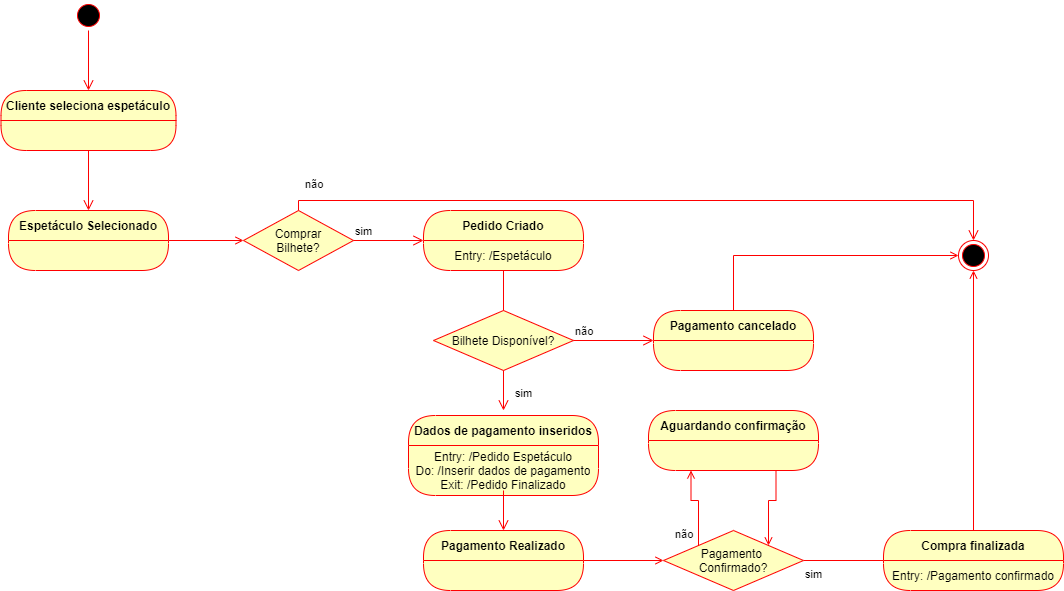

The diagram above was exported from draw.io. Its source (the exported page's mxGraphModel, read from the mxfile embedded in the PNG):
<mxGraphModel dx="1137" dy="798" grid="1" gridSize="10" guides="1" tooltips="1" connect="1" arrows="1" fold="1" page="1" pageScale="1" pageWidth="1100" pageHeight="850" background="none" math="0" shadow="0">
  <root>
    <mxCell id="0" />
    <mxCell id="1" parent="0" />
    <mxCell id="PiMLSFsIB0W1W1bXV1jr-1" value="" style="ellipse;html=1;shape=startState;fillColor=#000000;strokeColor=#ff0000;" vertex="1" parent="1">
      <mxGeometry x="80" y="40" width="30" height="30" as="geometry" />
    </mxCell>
    <mxCell id="PiMLSFsIB0W1W1bXV1jr-2" value="" style="edgeStyle=orthogonalEdgeStyle;html=1;verticalAlign=bottom;endArrow=open;endSize=8;strokeColor=#ff0000;rounded=0;" edge="1" source="PiMLSFsIB0W1W1bXV1jr-1" parent="1">
      <mxGeometry relative="1" as="geometry">
        <mxPoint x="95" y="130" as="targetPoint" />
      </mxGeometry>
    </mxCell>
    <mxCell id="PiMLSFsIB0W1W1bXV1jr-12" value="" style="ellipse;html=1;shape=endState;fillColor=#000000;strokeColor=#ff0000;" vertex="1" parent="1">
      <mxGeometry x="965" y="280" width="30" height="30" as="geometry" />
    </mxCell>
    <mxCell id="PiMLSFsIB0W1W1bXV1jr-15" value="" style="edgeStyle=orthogonalEdgeStyle;html=1;verticalAlign=bottom;endArrow=open;endSize=8;strokeColor=#ff0000;rounded=0;" edge="1" parent="1">
      <mxGeometry relative="1" as="geometry">
        <mxPoint x="95" y="250" as="targetPoint" />
        <mxPoint x="95" y="190" as="sourcePoint" />
      </mxGeometry>
    </mxCell>
    <mxCell id="PiMLSFsIB0W1W1bXV1jr-19" style="edgeStyle=orthogonalEdgeStyle;rounded=0;orthogonalLoop=1;jettySize=auto;html=1;fillColor=#f8cecc;strokeColor=#FF0000;endArrow=open;endFill=0;" edge="1" parent="1">
      <mxGeometry relative="1" as="geometry">
        <mxPoint x="250" y="280" as="targetPoint" />
        <mxPoint x="175" y="280" as="sourcePoint" />
      </mxGeometry>
    </mxCell>
    <mxCell id="PiMLSFsIB0W1W1bXV1jr-22" value="" style="edgeStyle=orthogonalEdgeStyle;html=1;verticalAlign=bottom;endArrow=open;endSize=8;strokeColor=#ff0000;rounded=0;" edge="1" parent="1">
      <mxGeometry relative="1" as="geometry">
        <mxPoint x="510" y="380" as="targetPoint" />
        <mxPoint x="510" y="310" as="sourcePoint" />
      </mxGeometry>
    </mxCell>
    <mxCell id="PiMLSFsIB0W1W1bXV1jr-26" value="Bilhete Disponível?" style="rhombus;whiteSpace=wrap;html=1;fillColor=#ffffc0;strokeColor=#ff0000;" vertex="1" parent="1">
      <mxGeometry x="440" y="350" width="140" height="60" as="geometry" />
    </mxCell>
    <mxCell id="PiMLSFsIB0W1W1bXV1jr-27" value="não" style="edgeStyle=orthogonalEdgeStyle;html=1;align=left;verticalAlign=bottom;endArrow=open;endSize=8;strokeColor=#ff0000;rounded=0;entryX=0;entryY=0.5;entryDx=0;entryDy=0;" edge="1" source="PiMLSFsIB0W1W1bXV1jr-26" parent="1" target="PiMLSFsIB0W1W1bXV1jr-29">
      <mxGeometry x="-1" relative="1" as="geometry">
        <mxPoint x="630" y="380" as="targetPoint" />
      </mxGeometry>
    </mxCell>
    <mxCell id="PiMLSFsIB0W1W1bXV1jr-28" value="sim" style="edgeStyle=orthogonalEdgeStyle;html=1;align=left;verticalAlign=top;endArrow=open;endSize=8;strokeColor=#ff0000;rounded=0;" edge="1" source="PiMLSFsIB0W1W1bXV1jr-26" parent="1">
      <mxGeometry x="-0.5" y="10" relative="1" as="geometry">
        <mxPoint x="510" y="450" as="targetPoint" />
        <mxPoint as="offset" />
      </mxGeometry>
    </mxCell>
    <mxCell id="PiMLSFsIB0W1W1bXV1jr-45" style="edgeStyle=orthogonalEdgeStyle;rounded=0;orthogonalLoop=1;jettySize=auto;html=1;entryX=0;entryY=0.5;entryDx=0;entryDy=0;endArrow=open;endFill=0;strokeColor=#FF0000;" edge="1" parent="1" source="PiMLSFsIB0W1W1bXV1jr-29" target="PiMLSFsIB0W1W1bXV1jr-12">
      <mxGeometry relative="1" as="geometry">
        <Array as="points">
          <mxPoint x="740" y="295" />
        </Array>
      </mxGeometry>
    </mxCell>
    <mxCell id="PiMLSFsIB0W1W1bXV1jr-29" value="Pagamento cancelado" style="swimlane;fontStyle=1;align=center;verticalAlign=middle;childLayout=stackLayout;horizontal=1;startSize=30;horizontalStack=0;resizeParent=0;resizeLast=1;container=0;fontColor=#000000;collapsible=0;rounded=1;arcSize=30;strokeColor=#ff0000;fillColor=#ffffc0;swimlaneFillColor=#ffffc0;dropTarget=0;" vertex="1" parent="1">
      <mxGeometry x="660" y="350" width="160" height="60" as="geometry" />
    </mxCell>
    <mxCell id="PiMLSFsIB0W1W1bXV1jr-32" value="Cliente seleciona espetáculo" style="swimlane;fontStyle=1;align=center;verticalAlign=middle;childLayout=stackLayout;horizontal=1;startSize=30;horizontalStack=0;resizeParent=0;resizeLast=1;container=0;fontColor=#000000;collapsible=0;rounded=1;arcSize=28;strokeColor=#ff0000;fillColor=#ffffc0;swimlaneFillColor=#ffffc0;dropTarget=0;" vertex="1" parent="1">
      <mxGeometry x="7.5" y="130" width="175" height="60" as="geometry" />
    </mxCell>
    <mxCell id="PiMLSFsIB0W1W1bXV1jr-35" value="Espetáculo Selecionado" style="swimlane;fontStyle=1;align=center;verticalAlign=middle;childLayout=stackLayout;horizontal=1;startSize=30;horizontalStack=0;resizeParent=0;resizeLast=1;container=0;fontColor=#000000;collapsible=0;rounded=1;arcSize=30;strokeColor=#ff0000;fillColor=#ffffc0;swimlaneFillColor=#ffffc0;dropTarget=0;" vertex="1" parent="1">
      <mxGeometry x="15" y="250" width="160" height="60" as="geometry" />
    </mxCell>
    <mxCell id="PiMLSFsIB0W1W1bXV1jr-46" value="Dados de pagamento inseridos" style="swimlane;fontStyle=1;align=center;verticalAlign=middle;childLayout=stackLayout;horizontal=1;startSize=30;horizontalStack=0;resizeParent=0;resizeLast=1;container=0;fontColor=#000000;collapsible=0;rounded=1;arcSize=30;strokeColor=#ff0000;fillColor=#ffffc0;swimlaneFillColor=#ffffc0;dropTarget=0;" vertex="1" parent="1">
      <mxGeometry x="415" y="455" width="190" height="80" as="geometry" />
    </mxCell>
    <mxCell id="PiMLSFsIB0W1W1bXV1jr-47" value="Entry: /Pedido Espetáculo&lt;br&gt;Do: /Inserir dados de pagamento&lt;br&gt;Exit: /Pedido Finalizado" style="text;html=1;strokeColor=none;fillColor=none;align=center;verticalAlign=middle;spacingLeft=4;spacingRight=4;whiteSpace=wrap;overflow=hidden;rotatable=0;fontColor=#000000;" vertex="1" parent="PiMLSFsIB0W1W1bXV1jr-46">
      <mxGeometry y="30" width="190" height="50" as="geometry" />
    </mxCell>
    <mxCell id="PiMLSFsIB0W1W1bXV1jr-48" value="" style="edgeStyle=orthogonalEdgeStyle;html=1;verticalAlign=bottom;endArrow=open;endSize=8;strokeColor=#ff0000;rounded=0;" edge="1" parent="1">
      <mxGeometry relative="1" as="geometry">
        <mxPoint x="510" y="570" as="targetPoint" />
        <mxPoint x="510" y="530" as="sourcePoint" />
      </mxGeometry>
    </mxCell>
    <mxCell id="PiMLSFsIB0W1W1bXV1jr-52" style="edgeStyle=orthogonalEdgeStyle;rounded=0;orthogonalLoop=1;jettySize=auto;html=1;endArrow=open;endFill=0;strokeColor=#FF0000;" edge="1" parent="1" source="PiMLSFsIB0W1W1bXV1jr-49">
      <mxGeometry relative="1" as="geometry">
        <mxPoint x="670" y="600" as="targetPoint" />
      </mxGeometry>
    </mxCell>
    <mxCell id="PiMLSFsIB0W1W1bXV1jr-49" value="Pagamento Realizado" style="swimlane;fontStyle=1;align=center;verticalAlign=middle;childLayout=stackLayout;horizontal=1;startSize=30;horizontalStack=0;resizeParent=0;resizeLast=1;container=0;fontColor=#000000;collapsible=0;rounded=1;arcSize=30;strokeColor=#ff0000;fillColor=#ffffc0;swimlaneFillColor=#ffffc0;dropTarget=0;" vertex="1" parent="1">
      <mxGeometry x="430" y="570" width="160" height="60" as="geometry" />
    </mxCell>
    <mxCell id="PiMLSFsIB0W1W1bXV1jr-68" style="edgeStyle=orthogonalEdgeStyle;rounded=0;orthogonalLoop=1;jettySize=auto;html=1;endArrow=open;endFill=0;strokeColor=#FF0000;entryX=0.25;entryY=1;entryDx=0;entryDy=0;exitX=0;exitY=0;exitDx=0;exitDy=0;" edge="1" parent="1" source="PiMLSFsIB0W1W1bXV1jr-59">
      <mxGeometry relative="1" as="geometry">
        <mxPoint x="697.5" y="510" as="targetPoint" />
      </mxGeometry>
    </mxCell>
    <mxCell id="PiMLSFsIB0W1W1bXV1jr-69" style="edgeStyle=orthogonalEdgeStyle;rounded=0;orthogonalLoop=1;jettySize=auto;html=1;endArrow=open;endFill=0;strokeColor=#FF0000;" edge="1" parent="1" source="PiMLSFsIB0W1W1bXV1jr-59">
      <mxGeometry relative="1" as="geometry">
        <mxPoint x="900" y="600" as="targetPoint" />
      </mxGeometry>
    </mxCell>
    <mxCell id="PiMLSFsIB0W1W1bXV1jr-59" value="Pagamento &lt;br&gt;Confirmado?" style="rhombus;whiteSpace=wrap;html=1;fillColor=#ffffc0;strokeColor=#ff0000;" vertex="1" parent="1">
      <mxGeometry x="670" y="570" width="140" height="60" as="geometry" />
    </mxCell>
    <mxCell id="PiMLSFsIB0W1W1bXV1jr-62" value="Comprar&lt;br&gt;Bilhete?" style="rhombus;whiteSpace=wrap;html=1;fillColor=#ffffc0;strokeColor=#ff0000;" vertex="1" parent="1">
      <mxGeometry x="250" y="250" width="110" height="60" as="geometry" />
    </mxCell>
    <mxCell id="PiMLSFsIB0W1W1bXV1jr-63" value="sim" style="edgeStyle=orthogonalEdgeStyle;html=1;align=left;verticalAlign=bottom;endArrow=open;endSize=8;strokeColor=#ff0000;rounded=0;" edge="1" source="PiMLSFsIB0W1W1bXV1jr-62" parent="1">
      <mxGeometry x="-1" relative="1" as="geometry">
        <mxPoint x="430" y="280" as="targetPoint" />
      </mxGeometry>
    </mxCell>
    <mxCell id="PiMLSFsIB0W1W1bXV1jr-64" value="" style="edgeStyle=orthogonalEdgeStyle;html=1;align=left;verticalAlign=top;endArrow=open;endSize=8;strokeColor=#ff0000;rounded=0;exitX=0.5;exitY=0;exitDx=0;exitDy=0;entryX=0.5;entryY=0;entryDx=0;entryDy=0;" edge="1" source="PiMLSFsIB0W1W1bXV1jr-62" parent="1" target="PiMLSFsIB0W1W1bXV1jr-12">
      <mxGeometry x="-1" relative="1" as="geometry">
        <mxPoint x="305" y="350" as="targetPoint" />
      </mxGeometry>
    </mxCell>
    <mxCell id="PiMLSFsIB0W1W1bXV1jr-67" value="&lt;span style=&quot;color: rgb(0 , 0 , 0) ; font-family: &amp;#34;helvetica&amp;#34; ; font-size: 11px ; font-style: normal ; font-weight: 400 ; letter-spacing: normal ; text-align: left ; text-indent: 0px ; text-transform: none ; word-spacing: 0px ; background-color: rgb(255 , 255 , 255) ; display: inline ; float: none&quot;&gt;não&lt;/span&gt;" style="text;whiteSpace=wrap;html=1;" vertex="1" parent="1">
      <mxGeometry x="310" y="210" width="40" height="30" as="geometry" />
    </mxCell>
    <mxCell id="PiMLSFsIB0W1W1bXV1jr-73" style="edgeStyle=orthogonalEdgeStyle;rounded=0;orthogonalLoop=1;jettySize=auto;html=1;entryX=0.5;entryY=1;entryDx=0;entryDy=0;endArrow=open;endFill=0;strokeColor=#FF0000;" edge="1" parent="1" source="PiMLSFsIB0W1W1bXV1jr-70" target="PiMLSFsIB0W1W1bXV1jr-12">
      <mxGeometry relative="1" as="geometry" />
    </mxCell>
    <mxCell id="PiMLSFsIB0W1W1bXV1jr-70" value="Compra finalizada" style="swimlane;fontStyle=1;align=center;verticalAlign=middle;childLayout=stackLayout;horizontal=1;startSize=30;horizontalStack=0;resizeParent=0;resizeLast=1;container=0;fontColor=#000000;collapsible=0;rounded=1;arcSize=30;strokeColor=#ff0000;fillColor=#ffffc0;swimlaneFillColor=#ffffc0;dropTarget=0;" vertex="1" parent="1">
      <mxGeometry x="890" y="570" width="180" height="60" as="geometry" />
    </mxCell>
    <mxCell id="PiMLSFsIB0W1W1bXV1jr-71" value="Entry: /Pagamento confirmado" style="text;html=1;strokeColor=none;fillColor=none;align=center;verticalAlign=middle;spacingLeft=4;spacingRight=4;whiteSpace=wrap;overflow=hidden;rotatable=0;fontColor=#000000;" vertex="1" parent="PiMLSFsIB0W1W1bXV1jr-70">
      <mxGeometry y="30" width="180" height="30" as="geometry" />
    </mxCell>
    <mxCell id="PiMLSFsIB0W1W1bXV1jr-74" value="&lt;span style=&quot;color: rgb(0 , 0 , 0) ; font-family: &amp;#34;helvetica&amp;#34; ; font-size: 11px ; font-style: normal ; font-weight: 400 ; letter-spacing: normal ; text-align: left ; text-indent: 0px ; text-transform: none ; word-spacing: 0px ; background-color: rgb(255 , 255 , 255) ; display: inline ; float: none&quot;&gt;não&lt;/span&gt;" style="text;whiteSpace=wrap;html=1;" vertex="1" parent="1">
      <mxGeometry x="680" y="560" width="40" height="30" as="geometry" />
    </mxCell>
    <mxCell id="PiMLSFsIB0W1W1bXV1jr-75" value="&lt;span style=&quot;color: rgb(0 , 0 , 0) ; font-family: &amp;#34;helvetica&amp;#34; ; font-size: 11px ; font-style: normal ; font-weight: 400 ; letter-spacing: normal ; text-align: left ; text-indent: 0px ; text-transform: none ; word-spacing: 0px ; background-color: rgb(255 , 255 , 255) ; display: inline ; float: none&quot;&gt;sim&lt;/span&gt;" style="text;whiteSpace=wrap;html=1;" vertex="1" parent="1">
      <mxGeometry x="810" y="600" width="40" height="30" as="geometry" />
    </mxCell>
    <mxCell id="PiMLSFsIB0W1W1bXV1jr-76" value="Aguardando confirmação" style="swimlane;fontStyle=1;align=center;verticalAlign=middle;childLayout=stackLayout;horizontal=1;startSize=30;horizontalStack=0;resizeParent=0;resizeLast=1;container=0;fontColor=#000000;collapsible=0;rounded=1;arcSize=30;strokeColor=#ff0000;fillColor=#ffffc0;swimlaneFillColor=#ffffc0;dropTarget=0;" vertex="1" parent="1">
      <mxGeometry x="655" y="450" width="170" height="60" as="geometry" />
    </mxCell>
    <mxCell id="PiMLSFsIB0W1W1bXV1jr-80" style="edgeStyle=orthogonalEdgeStyle;rounded=0;orthogonalLoop=1;jettySize=auto;html=1;exitX=0.75;exitY=1;exitDx=0;exitDy=0;entryX=1;entryY=0;entryDx=0;entryDy=0;endArrow=open;endFill=0;strokeColor=#FF0000;" edge="1" parent="1" target="PiMLSFsIB0W1W1bXV1jr-59">
      <mxGeometry relative="1" as="geometry">
        <mxPoint x="782.5" y="510" as="sourcePoint" />
      </mxGeometry>
    </mxCell>
    <mxCell id="PiMLSFsIB0W1W1bXV1jr-84" value="Pedido Criado" style="swimlane;fontStyle=1;align=center;verticalAlign=middle;childLayout=stackLayout;horizontal=1;startSize=30;horizontalStack=0;resizeParent=0;resizeLast=1;container=0;fontColor=#000000;collapsible=0;rounded=1;arcSize=30;strokeColor=#ff0000;fillColor=#ffffc0;swimlaneFillColor=#ffffc0;dropTarget=0;" vertex="1" parent="1">
      <mxGeometry x="430" y="250" width="160" height="60" as="geometry" />
    </mxCell>
    <mxCell id="PiMLSFsIB0W1W1bXV1jr-85" value="Entry: /Espetáculo" style="text;html=1;strokeColor=none;fillColor=none;align=center;verticalAlign=middle;spacingLeft=4;spacingRight=4;whiteSpace=wrap;overflow=hidden;rotatable=0;fontColor=#000000;" vertex="1" parent="PiMLSFsIB0W1W1bXV1jr-84">
      <mxGeometry y="30" width="160" height="30" as="geometry" />
    </mxCell>
  </root>
</mxGraphModel>